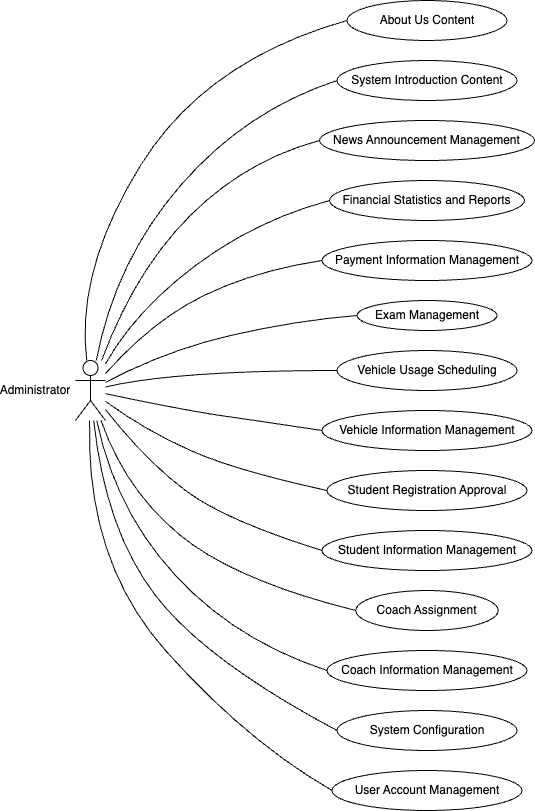

The diagram above was exported from draw.io. Its source (the exported page's mxGraphModel, read from the mxfile embedded in the PNG):
<mxGraphModel dx="1308" dy="958" grid="1" gridSize="10" guides="1" tooltips="1" connect="1" arrows="1" fold="1" page="1" pageScale="1" pageWidth="827" pageHeight="1169" math="0" shadow="0">
  <root>
    <mxCell id="0" />
    <mxCell id="1" parent="0" />
    <mxCell id="ShNMin29wfjeYbOhYggr-4" value="About Us Content" style="ellipse;whiteSpace=wrap;html=1;" parent="1" vertex="1">
      <mxGeometry x="481.5" y="100" width="160" height="40" as="geometry" />
    </mxCell>
    <mxCell id="ShNMin29wfjeYbOhYggr-5" value="System Introduction Content" style="ellipse;whiteSpace=wrap;html=1;" parent="1" vertex="1">
      <mxGeometry x="471.5" y="160" width="180" height="40" as="geometry" />
    </mxCell>
    <mxCell id="ShNMin29wfjeYbOhYggr-6" value="News Announcement Management" style="ellipse;whiteSpace=wrap;html=1;" parent="1" vertex="1">
      <mxGeometry x="454" y="220" width="215" height="40" as="geometry" />
    </mxCell>
    <mxCell id="ShNMin29wfjeYbOhYggr-7" value="Financial Statistics and Reports" style="ellipse;whiteSpace=wrap;html=1;" parent="1" vertex="1">
      <mxGeometry x="464" y="280" width="195" height="40" as="geometry" />
    </mxCell>
    <mxCell id="ShNMin29wfjeYbOhYggr-8" value="Payment Information Management" style="ellipse;whiteSpace=wrap;html=1;" parent="1" vertex="1">
      <mxGeometry x="456.5" y="340" width="210" height="40" as="geometry" />
    </mxCell>
    <mxCell id="ShNMin29wfjeYbOhYggr-9" value="Exam Management" style="ellipse;whiteSpace=wrap;html=1;" parent="1" vertex="1">
      <mxGeometry x="491.5" y="400" width="140" height="30" as="geometry" />
    </mxCell>
    <mxCell id="ShNMin29wfjeYbOhYggr-10" value="Vehicle Usage Scheduling" style="ellipse;whiteSpace=wrap;html=1;" parent="1" vertex="1">
      <mxGeometry x="471.5" y="450" width="180" height="40" as="geometry" />
    </mxCell>
    <mxCell id="ShNMin29wfjeYbOhYggr-11" value="Vehicle Information Management" style="ellipse;whiteSpace=wrap;html=1;" parent="1" vertex="1">
      <mxGeometry x="456.5" y="510" width="210" height="40" as="geometry" />
    </mxCell>
    <mxCell id="ShNMin29wfjeYbOhYggr-12" value="Student Registration Approval" style="ellipse;whiteSpace=wrap;html=1;" parent="1" vertex="1">
      <mxGeometry x="461.5" y="570" width="200" height="40" as="geometry" />
    </mxCell>
    <mxCell id="ShNMin29wfjeYbOhYggr-13" value="Student Information Management" style="ellipse;whiteSpace=wrap;html=1;" parent="1" vertex="1">
      <mxGeometry x="456.5" y="630" width="210" height="40" as="geometry" />
    </mxCell>
    <mxCell id="ShNMin29wfjeYbOhYggr-14" value="Coach Assignment" style="ellipse;whiteSpace=wrap;html=1;" parent="1" vertex="1">
      <mxGeometry x="490.25" y="690" width="142.5" height="40" as="geometry" />
    </mxCell>
    <mxCell id="ShNMin29wfjeYbOhYggr-15" value="Coach Information Management" style="ellipse;whiteSpace=wrap;html=1;" parent="1" vertex="1">
      <mxGeometry x="461.5" y="750" width="200" height="40" as="geometry" />
    </mxCell>
    <mxCell id="ShNMin29wfjeYbOhYggr-16" value="System Configuration" style="ellipse;whiteSpace=wrap;html=1;" parent="1" vertex="1">
      <mxGeometry x="471.5" y="810" width="180" height="40" as="geometry" />
    </mxCell>
    <mxCell id="ShNMin29wfjeYbOhYggr-17" value="User Account Management" style="ellipse;whiteSpace=wrap;html=1;" parent="1" vertex="1">
      <mxGeometry x="466.5" y="870" width="190" height="40" as="geometry" />
    </mxCell>
    <mxCell id="ShNMin29wfjeYbOhYggr-23" value="" style="shape=umlActor;verticalLabelPosition=bottom;verticalAlign=top;html=1;outlineConnect=0;" parent="1" vertex="1">
      <mxGeometry x="210" y="460" width="30" height="60" as="geometry" />
    </mxCell>
    <mxCell id="-V90e3nXOhMzd87496Jn-1" value="" style="curved=1;endArrow=none;html=1;rounded=0;entryX=0;entryY=0.5;entryDx=0;entryDy=0;startFill=0;" parent="1" source="ShNMin29wfjeYbOhYggr-23" target="ShNMin29wfjeYbOhYggr-4" edge="1">
      <mxGeometry width="50" height="50" relative="1" as="geometry">
        <mxPoint x="230" y="350" as="sourcePoint" />
        <mxPoint x="280" y="300" as="targetPoint" />
        <Array as="points">
          <mxPoint x="210" y="370" />
          <mxPoint x="340" y="160" />
        </Array>
      </mxGeometry>
    </mxCell>
    <mxCell id="-V90e3nXOhMzd87496Jn-2" value="" style="curved=1;endArrow=none;html=1;rounded=0;entryX=0;entryY=0.5;entryDx=0;entryDy=0;startFill=0;" parent="1" source="ShNMin29wfjeYbOhYggr-23" target="ShNMin29wfjeYbOhYggr-5" edge="1">
      <mxGeometry width="50" height="50" relative="1" as="geometry">
        <mxPoint x="290" y="470" as="sourcePoint" />
        <mxPoint x="550" y="130" as="targetPoint" />
        <Array as="points">
          <mxPoint x="250" y="360" />
          <mxPoint x="380" y="210" />
        </Array>
      </mxGeometry>
    </mxCell>
    <mxCell id="-V90e3nXOhMzd87496Jn-3" value="" style="curved=1;endArrow=none;html=1;rounded=0;entryX=0;entryY=0.5;entryDx=0;entryDy=0;startFill=0;" parent="1" source="ShNMin29wfjeYbOhYggr-23" target="ShNMin29wfjeYbOhYggr-6" edge="1">
      <mxGeometry width="50" height="50" relative="1" as="geometry">
        <mxPoint x="240.5" y="510" as="sourcePoint" />
        <mxPoint x="481.5" y="230" as="targetPoint" />
        <Array as="points">
          <mxPoint x="269.5" y="370" />
          <mxPoint x="380" y="260" />
        </Array>
      </mxGeometry>
    </mxCell>
    <mxCell id="-V90e3nXOhMzd87496Jn-4" value="" style="curved=1;endArrow=none;html=1;rounded=0;entryX=0;entryY=0.5;entryDx=0;entryDy=0;startFill=0;" parent="1" source="ShNMin29wfjeYbOhYggr-23" target="ShNMin29wfjeYbOhYggr-7" edge="1">
      <mxGeometry width="50" height="50" relative="1" as="geometry">
        <mxPoint x="246" y="470" as="sourcePoint" />
        <mxPoint x="464" y="250" as="targetPoint" />
        <Array as="points">
          <mxPoint x="270" y="410" />
          <mxPoint x="390" y="320" />
        </Array>
      </mxGeometry>
    </mxCell>
    <mxCell id="-V90e3nXOhMzd87496Jn-5" value="" style="curved=1;endArrow=none;html=1;rounded=0;entryX=0;entryY=0.5;entryDx=0;entryDy=0;startFill=0;" parent="1" source="ShNMin29wfjeYbOhYggr-23" target="ShNMin29wfjeYbOhYggr-8" edge="1">
      <mxGeometry width="50" height="50" relative="1" as="geometry">
        <mxPoint x="247.5" y="500" as="sourcePoint" />
        <mxPoint x="471.5" y="340" as="targetPoint" />
        <Array as="points">
          <mxPoint x="287" y="420" />
          <mxPoint x="390" y="370" />
        </Array>
      </mxGeometry>
    </mxCell>
    <mxCell id="-V90e3nXOhMzd87496Jn-6" value="" style="curved=1;endArrow=none;html=1;rounded=0;entryX=0;entryY=0.5;entryDx=0;entryDy=0;startFill=0;" parent="1" source="ShNMin29wfjeYbOhYggr-23" target="ShNMin29wfjeYbOhYggr-9" edge="1">
      <mxGeometry width="50" height="50" relative="1" as="geometry">
        <mxPoint x="250" y="483" as="sourcePoint" />
        <mxPoint x="467" y="370" as="targetPoint" />
        <Array as="points">
          <mxPoint x="300" y="450" />
          <mxPoint x="430" y="420" />
        </Array>
      </mxGeometry>
    </mxCell>
    <mxCell id="-V90e3nXOhMzd87496Jn-7" value="" style="curved=1;endArrow=none;html=1;rounded=0;entryX=0;entryY=0.5;entryDx=0;entryDy=0;startFill=0;" parent="1" source="ShNMin29wfjeYbOhYggr-23" target="ShNMin29wfjeYbOhYggr-10" edge="1">
      <mxGeometry width="50" height="50" relative="1" as="geometry">
        <mxPoint x="250" y="492" as="sourcePoint" />
        <mxPoint x="502" y="425" as="targetPoint" />
        <Array as="points">
          <mxPoint x="310" y="470" />
        </Array>
      </mxGeometry>
    </mxCell>
    <mxCell id="-V90e3nXOhMzd87496Jn-8" value="" style="curved=1;endArrow=none;html=1;rounded=0;entryX=0;entryY=0.5;entryDx=0;entryDy=0;startFill=0;" parent="1" source="ShNMin29wfjeYbOhYggr-23" target="ShNMin29wfjeYbOhYggr-11" edge="1">
      <mxGeometry width="50" height="50" relative="1" as="geometry">
        <mxPoint x="250" y="496" as="sourcePoint" />
        <mxPoint x="482" y="480" as="targetPoint" />
        <Array as="points">
          <mxPoint x="320" y="510" />
          <mxPoint x="390" y="520" />
        </Array>
      </mxGeometry>
    </mxCell>
    <mxCell id="-V90e3nXOhMzd87496Jn-9" value="" style="curved=1;endArrow=none;html=1;rounded=0;entryX=0;entryY=0.5;entryDx=0;entryDy=0;startFill=0;" parent="1" source="ShNMin29wfjeYbOhYggr-23" target="ShNMin29wfjeYbOhYggr-12" edge="1">
      <mxGeometry width="50" height="50" relative="1" as="geometry">
        <mxPoint x="250" y="496" as="sourcePoint" />
        <mxPoint x="482" y="480" as="targetPoint" />
        <Array as="points">
          <mxPoint x="280" y="530" />
          <mxPoint x="370" y="570" />
        </Array>
      </mxGeometry>
    </mxCell>
    <mxCell id="-V90e3nXOhMzd87496Jn-10" value="" style="curved=1;endArrow=none;html=1;rounded=0;entryX=0;entryY=0.5;entryDx=0;entryDy=0;startFill=0;" parent="1" source="ShNMin29wfjeYbOhYggr-23" target="ShNMin29wfjeYbOhYggr-13" edge="1">
      <mxGeometry width="50" height="50" relative="1" as="geometry">
        <mxPoint x="242" y="540" as="sourcePoint" />
        <mxPoint x="464" y="630" as="targetPoint" />
        <Array as="points">
          <mxPoint x="280" y="560" />
          <mxPoint x="360" y="620" />
        </Array>
      </mxGeometry>
    </mxCell>
    <mxCell id="-V90e3nXOhMzd87496Jn-11" value="" style="curved=1;endArrow=none;html=1;rounded=0;entryX=0;entryY=0.5;entryDx=0;entryDy=0;startFill=0;" parent="1" source="ShNMin29wfjeYbOhYggr-23" target="ShNMin29wfjeYbOhYggr-14" edge="1">
      <mxGeometry width="50" height="50" relative="1" as="geometry">
        <mxPoint x="210" y="560" as="sourcePoint" />
        <mxPoint x="427" y="702" as="targetPoint" />
        <Array as="points">
          <mxPoint x="260" y="590" />
          <mxPoint x="370" y="680" />
        </Array>
      </mxGeometry>
    </mxCell>
    <mxCell id="-V90e3nXOhMzd87496Jn-12" value="" style="curved=1;endArrow=none;html=1;rounded=0;entryX=0;entryY=0.5;entryDx=0;entryDy=0;startFill=0;" parent="1" source="ShNMin29wfjeYbOhYggr-23" target="ShNMin29wfjeYbOhYggr-15" edge="1">
      <mxGeometry width="50" height="50" relative="1" as="geometry">
        <mxPoint x="246" y="530" as="sourcePoint" />
        <mxPoint x="500" y="720" as="targetPoint" />
        <Array as="points">
          <mxPoint x="250" y="610" />
          <mxPoint x="370" y="740" />
        </Array>
      </mxGeometry>
    </mxCell>
    <mxCell id="-V90e3nXOhMzd87496Jn-13" value="" style="curved=1;endArrow=none;html=1;rounded=0;entryX=0;entryY=0.5;entryDx=0;entryDy=0;startFill=0;" parent="1" source="ShNMin29wfjeYbOhYggr-23" target="ShNMin29wfjeYbOhYggr-16" edge="1">
      <mxGeometry width="50" height="50" relative="1" as="geometry">
        <mxPoint x="183" y="590" as="sourcePoint" />
        <mxPoint x="414" y="840" as="targetPoint" />
        <Array as="points">
          <mxPoint x="240" y="630" />
          <mxPoint x="340" y="760" />
        </Array>
      </mxGeometry>
    </mxCell>
    <mxCell id="-V90e3nXOhMzd87496Jn-14" value="" style="curved=1;endArrow=none;html=1;rounded=0;entryX=0;entryY=0.5;entryDx=0;entryDy=0;startFill=0;" parent="1" source="ShNMin29wfjeYbOhYggr-23" target="ShNMin29wfjeYbOhYggr-17" edge="1">
      <mxGeometry width="50" height="50" relative="1" as="geometry">
        <mxPoint x="212.5" y="540" as="sourcePoint" />
        <mxPoint x="456.5" y="850" as="targetPoint" />
        <Array as="points">
          <mxPoint x="220" y="660" />
          <mxPoint x="380" y="840" />
        </Array>
      </mxGeometry>
    </mxCell>
    <mxCell id="-V90e3nXOhMzd87496Jn-15" value="Administrator" style="text;html=1;align=center;verticalAlign=middle;whiteSpace=wrap;rounded=0;" parent="1" vertex="1">
      <mxGeometry x="140" y="475" width="60" height="30" as="geometry" />
    </mxCell>
  </root>
</mxGraphModel>